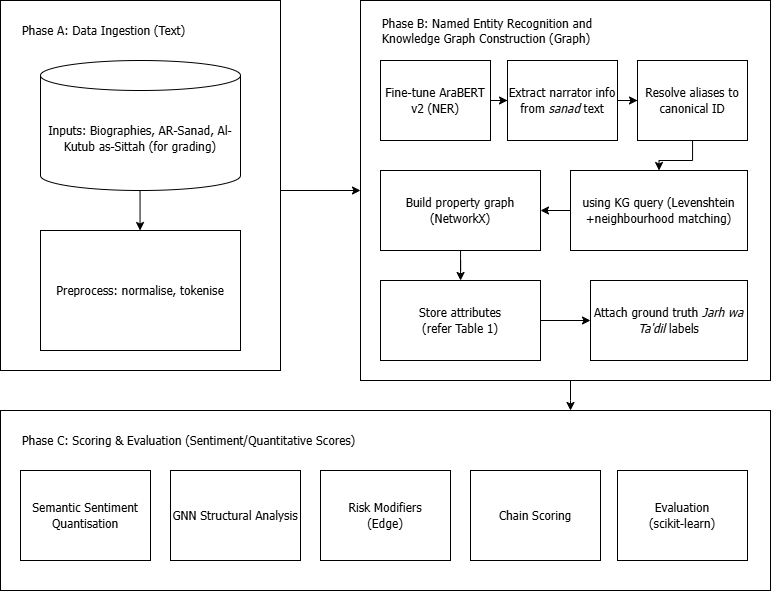

The diagram above was exported from draw.io. Its source (the exported page's mxGraphModel, read from the mxfile embedded in the PNG):
<mxGraphModel dx="1195" dy="728" grid="1" gridSize="10" guides="1" tooltips="1" connect="1" arrows="1" fold="1" page="1" pageScale="1" pageWidth="1654" pageHeight="1169" math="0" shadow="0">
  <root>
    <mxCell id="0" />
    <mxCell id="1" parent="0" />
    <mxCell id="P_pnTVUgVCneHtDNisjz-1" parent="1" style="rounded=0;whiteSpace=wrap;html=1;" value="" vertex="1">
      <mxGeometry height="370" width="280" x="80" y="410" as="geometry" />
    </mxCell>
    <mxCell id="P_pnTVUgVCneHtDNisjz-2" parent="1" style="text;html=1;whiteSpace=wrap;strokeColor=none;fillColor=none;align=left;verticalAlign=middle;rounded=0;fontFamily=Tahoma;" value="Phase A: Data Ingestion (Text)" vertex="1">
      <mxGeometry height="30" width="200" x="100" y="425" as="geometry" />
    </mxCell>
    <mxCell id="P_pnTVUgVCneHtDNisjz-3" parent="1" style="shape=cylinder3;whiteSpace=wrap;html=1;boundedLbl=1;backgroundOutline=1;size=15;" value="&lt;font face=&quot;Tahoma&quot;&gt;Inputs: Biographies, AR‑Sanad, Al-Kutub as-Sittah (for grading)&lt;/font&gt;" vertex="1">
      <mxGeometry height="130" width="200" x="120" y="470" as="geometry" />
    </mxCell>
    <mxCell id="P_pnTVUgVCneHtDNisjz-4" edge="1" parent="1" style="endArrow=classic;html=1;rounded=0;" value="">
      <mxGeometry height="50" relative="1" width="50" as="geometry">
        <mxPoint x="219.55" y="600" as="sourcePoint" />
        <mxPoint x="219.55" y="640" as="targetPoint" />
      </mxGeometry>
    </mxCell>
    <mxCell id="P_pnTVUgVCneHtDNisjz-5" parent="1" style="rounded=0;whiteSpace=wrap;html=1;" value="&lt;font face=&quot;Tahoma&quot;&gt;Preprocess: normalise, tokenise&lt;/font&gt;" vertex="1">
      <mxGeometry height="120" width="200" x="120" y="640" as="geometry" />
    </mxCell>
    <mxCell id="P_pnTVUgVCneHtDNisjz-6" edge="1" parent="1" style="endArrow=classic;html=1;rounded=0;" value="">
      <mxGeometry height="50" relative="1" width="50" as="geometry">
        <mxPoint x="360" y="600" as="sourcePoint" />
        <mxPoint x="440" y="600" as="targetPoint" />
      </mxGeometry>
    </mxCell>
    <mxCell id="P_pnTVUgVCneHtDNisjz-7" parent="1" style="rounded=0;whiteSpace=wrap;html=1;" value="" vertex="1">
      <mxGeometry height="380" width="410" x="440" y="410" as="geometry" />
    </mxCell>
    <mxCell id="P_pnTVUgVCneHtDNisjz-8" parent="1" style="text;html=1;whiteSpace=wrap;strokeColor=none;fillColor=none;align=left;verticalAlign=middle;rounded=0;fontFamily=Tahoma;" value="Phase B:&amp;nbsp;Named Entity Recognition and Knowledge Graph Construction (Graph)" vertex="1">
      <mxGeometry height="40" width="240" x="460" y="420" as="geometry" />
    </mxCell>
    <mxCell id="P_pnTVUgVCneHtDNisjz-53" edge="1" parent="1" source="P_pnTVUgVCneHtDNisjz-11" style="edgeStyle=orthogonalEdgeStyle;rounded=0;orthogonalLoop=1;jettySize=auto;html=1;" target="P_pnTVUgVCneHtDNisjz-18" value="">
      <mxGeometry relative="1" as="geometry" />
    </mxCell>
    <mxCell id="P_pnTVUgVCneHtDNisjz-11" parent="1" style="rounded=0;whiteSpace=wrap;html=1;" value="&lt;font face=&quot;Tahoma&quot;&gt;using KG query (Levenshtein +neighbourhood matching)&lt;/font&gt;" vertex="1">
      <mxGeometry height="80" width="177" x="650" y="580" as="geometry" />
    </mxCell>
    <mxCell id="P_pnTVUgVCneHtDNisjz-51" edge="1" parent="1" source="P_pnTVUgVCneHtDNisjz-12" style="edgeStyle=orthogonalEdgeStyle;rounded=0;orthogonalLoop=1;jettySize=auto;html=1;" target="P_pnTVUgVCneHtDNisjz-50" value="">
      <mxGeometry relative="1" as="geometry" />
    </mxCell>
    <mxCell id="P_pnTVUgVCneHtDNisjz-12" parent="1" style="rounded=0;whiteSpace=wrap;html=1;" value="&lt;font face=&quot;Tahoma&quot;&gt;Fine‑tune AraBERT v2 (NER)&lt;/font&gt;" vertex="1">
      <mxGeometry height="80" width="110" x="460" y="470" as="geometry" />
    </mxCell>
    <mxCell id="P_pnTVUgVCneHtDNisjz-54" edge="1" parent="1" source="P_pnTVUgVCneHtDNisjz-16" style="edgeStyle=orthogonalEdgeStyle;rounded=0;orthogonalLoop=1;jettySize=auto;html=1;" target="P_pnTVUgVCneHtDNisjz-11" value="">
      <mxGeometry relative="1" as="geometry" />
    </mxCell>
    <mxCell id="P_pnTVUgVCneHtDNisjz-16" parent="1" style="rounded=0;whiteSpace=wrap;html=1;" value="&lt;font face=&quot;Tahoma&quot;&gt;Resolve aliases to canonical ID&lt;/font&gt;" vertex="1">
      <mxGeometry height="80" width="110" x="717" y="470" as="geometry" />
    </mxCell>
    <mxCell id="P_pnTVUgVCneHtDNisjz-57" edge="1" parent="1" source="P_pnTVUgVCneHtDNisjz-18" style="edgeStyle=orthogonalEdgeStyle;rounded=0;orthogonalLoop=1;jettySize=auto;html=1;" target="P_pnTVUgVCneHtDNisjz-22" value="">
      <mxGeometry relative="1" as="geometry" />
    </mxCell>
    <mxCell id="P_pnTVUgVCneHtDNisjz-18" parent="1" style="rounded=0;whiteSpace=wrap;html=1;" value="&lt;font face=&quot;Tahoma&quot;&gt;Build property graph (NetworkX)&lt;/font&gt;" vertex="1">
      <mxGeometry height="80" width="160" x="460" y="580" as="geometry" />
    </mxCell>
    <mxCell id="P_pnTVUgVCneHtDNisjz-56" edge="1" parent="1" source="P_pnTVUgVCneHtDNisjz-22" style="edgeStyle=orthogonalEdgeStyle;rounded=0;orthogonalLoop=1;jettySize=auto;html=1;" target="P_pnTVUgVCneHtDNisjz-25" value="">
      <mxGeometry relative="1" as="geometry" />
    </mxCell>
    <mxCell id="P_pnTVUgVCneHtDNisjz-22" parent="1" style="rounded=0;whiteSpace=wrap;html=1;" value="&lt;font face=&quot;Tahoma&quot;&gt;Store attributes &lt;br&gt;(refer Table 1)&lt;/font&gt;" vertex="1">
      <mxGeometry height="80" width="160" x="460" y="690" as="geometry" />
    </mxCell>
    <mxCell id="P_pnTVUgVCneHtDNisjz-25" parent="1" style="rounded=0;whiteSpace=wrap;html=1;" value="&lt;font face=&quot;Tahoma&quot;&gt;Attach ground truth &lt;i&gt;Jarh wa Ta'dil&lt;/i&gt; labels&lt;/font&gt;" vertex="1">
      <mxGeometry height="80" width="157" x="670" y="690" as="geometry" />
    </mxCell>
    <mxCell id="P_pnTVUgVCneHtDNisjz-26" parent="1" style="rounded=0;whiteSpace=wrap;html=1;" value="" vertex="1">
      <mxGeometry height="180" width="770" x="80" y="820" as="geometry" />
    </mxCell>
    <mxCell id="P_pnTVUgVCneHtDNisjz-27" parent="1" style="text;html=1;whiteSpace=wrap;strokeColor=none;fillColor=none;align=left;verticalAlign=middle;rounded=0;fontFamily=Tahoma;" value="Phase C:&amp;nbsp;Scoring &amp;amp; Evaluation (Sentiment/Quantitative Scores)" vertex="1">
      <mxGeometry height="40" width="350" x="100" y="830" as="geometry" />
    </mxCell>
    <mxCell id="P_pnTVUgVCneHtDNisjz-30" parent="1" style="rounded=0;whiteSpace=wrap;html=1;" value="&lt;font face=&quot;Tahoma&quot;&gt;Semantic Sentiment Quantisation&lt;/font&gt;" vertex="1">
      <mxGeometry height="90" width="130" x="100" y="880" as="geometry" />
    </mxCell>
    <mxCell id="P_pnTVUgVCneHtDNisjz-42" edge="1" parent="1" style="endArrow=classic;html=1;rounded=0;" value="">
      <mxGeometry height="50" relative="1" width="50" as="geometry">
        <Array as="points">
          <mxPoint x="650" y="810" />
        </Array>
        <mxPoint x="650" y="790" as="sourcePoint" />
        <mxPoint x="650" y="820" as="targetPoint" />
      </mxGeometry>
    </mxCell>
    <mxCell id="P_pnTVUgVCneHtDNisjz-45" parent="1" style="rounded=0;whiteSpace=wrap;html=1;" value="&lt;font face=&quot;Tahoma&quot;&gt;GNN Structural Analysis&lt;/font&gt;" vertex="1">
      <mxGeometry height="90" width="130" x="250" y="880" as="geometry" />
    </mxCell>
    <mxCell id="P_pnTVUgVCneHtDNisjz-46" parent="1" style="rounded=0;whiteSpace=wrap;html=1;" value="&lt;font face=&quot;Tahoma&quot;&gt;Risk Modifiers &lt;br&gt;(Edge)&lt;/font&gt;" vertex="1">
      <mxGeometry height="90" width="130" x="400" y="880" as="geometry" />
    </mxCell>
    <mxCell id="P_pnTVUgVCneHtDNisjz-47" parent="1" style="rounded=0;whiteSpace=wrap;html=1;" value="&lt;font face=&quot;Tahoma&quot;&gt;Chain Scoring&lt;/font&gt;" vertex="1">
      <mxGeometry height="90" width="130" x="550" y="880" as="geometry" />
    </mxCell>
    <mxCell id="P_pnTVUgVCneHtDNisjz-48" parent="1" style="rounded=0;whiteSpace=wrap;html=1;" value="&lt;font face=&quot;Tahoma&quot;&gt;Evaluation &lt;br&gt;(scikit-learn)&lt;/font&gt;" vertex="1">
      <mxGeometry height="90" width="130" x="697" y="880" as="geometry" />
    </mxCell>
    <mxCell id="P_pnTVUgVCneHtDNisjz-52" edge="1" parent="1" source="P_pnTVUgVCneHtDNisjz-50" style="edgeStyle=orthogonalEdgeStyle;rounded=0;orthogonalLoop=1;jettySize=auto;html=1;" target="P_pnTVUgVCneHtDNisjz-16" value="">
      <mxGeometry relative="1" as="geometry" />
    </mxCell>
    <mxCell id="P_pnTVUgVCneHtDNisjz-50" parent="1" style="rounded=0;whiteSpace=wrap;html=1;" value="&lt;font face=&quot;Tahoma&quot;&gt;Extract narrator info from &lt;i&gt;sanad&lt;/i&gt; text&lt;/font&gt;" vertex="1">
      <mxGeometry height="80" width="110" x="587" y="470" as="geometry" />
    </mxCell>
  </root>
</mxGraphModel>